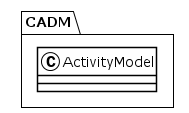

The diagram above was rendered by PlantUML. Its source (embedded in the PNG):
@startuml
!theme plain
package CADM {
class ActivityModel {
}
}
@enduml